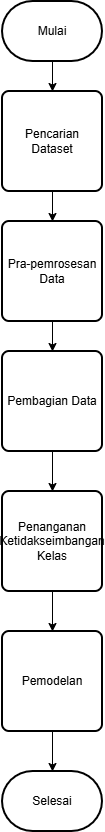

The diagram above was exported from draw.io. Its source (the exported page's mxGraphModel, read from the mxfile embedded in the PNG):
<mxGraphModel dx="1398" dy="841" grid="1" gridSize="10" guides="1" tooltips="1" connect="1" arrows="1" fold="1" page="1" pageScale="1" pageWidth="850" pageHeight="1100" math="0" shadow="0">
  <root>
    <mxCell id="0" />
    <mxCell id="1" parent="0" />
    <mxCell id="CkXW5B1azifcfN7LSs2L-7" edge="1" parent="1" source="CkXW5B1azifcfN7LSs2L-1" style="edgeStyle=orthogonalEdgeStyle;rounded=0;orthogonalLoop=1;jettySize=auto;html=1;exitX=0.5;exitY=1;exitDx=0;exitDy=0;exitPerimeter=0;entryX=0.5;entryY=0;entryDx=0;entryDy=0;" target="CkXW5B1azifcfN7LSs2L-2">
      <mxGeometry relative="1" as="geometry" />
    </mxCell>
    <mxCell id="CkXW5B1azifcfN7LSs2L-1" parent="1" style="strokeWidth=2;html=1;shape=mxgraph.flowchart.terminator;whiteSpace=wrap;" value="Mulai" vertex="1">
      <mxGeometry height="60" width="100" x="375" y="50" as="geometry" />
    </mxCell>
    <mxCell id="CkXW5B1azifcfN7LSs2L-8" edge="1" parent="1" source="CkXW5B1azifcfN7LSs2L-2" style="edgeStyle=orthogonalEdgeStyle;rounded=0;orthogonalLoop=1;jettySize=auto;html=1;exitX=0.5;exitY=1;exitDx=0;exitDy=0;entryX=0.5;entryY=0;entryDx=0;entryDy=0;" target="CkXW5B1azifcfN7LSs2L-3">
      <mxGeometry relative="1" as="geometry" />
    </mxCell>
    <mxCell id="CkXW5B1azifcfN7LSs2L-2" parent="1" style="rounded=1;whiteSpace=wrap;html=1;absoluteArcSize=1;arcSize=14;strokeWidth=2;" value="Pencarian Dataset" vertex="1">
      <mxGeometry height="100" width="100" x="375" y="140" as="geometry" />
    </mxCell>
    <mxCell id="CkXW5B1azifcfN7LSs2L-9" edge="1" parent="1" source="CkXW5B1azifcfN7LSs2L-3" style="edgeStyle=orthogonalEdgeStyle;rounded=0;orthogonalLoop=1;jettySize=auto;html=1;exitX=0.5;exitY=1;exitDx=0;exitDy=0;entryX=0.5;entryY=0;entryDx=0;entryDy=0;" target="CkXW5B1azifcfN7LSs2L-4">
      <mxGeometry relative="1" as="geometry" />
    </mxCell>
    <mxCell id="CkXW5B1azifcfN7LSs2L-3" parent="1" style="rounded=1;whiteSpace=wrap;html=1;absoluteArcSize=1;arcSize=14;strokeWidth=2;" value="Pra-pemrosesan Data" vertex="1">
      <mxGeometry height="100" width="100" x="375" y="270" as="geometry" />
    </mxCell>
    <mxCell id="CkXW5B1azifcfN7LSs2L-10" edge="1" parent="1" source="CkXW5B1azifcfN7LSs2L-4" style="edgeStyle=orthogonalEdgeStyle;rounded=0;orthogonalLoop=1;jettySize=auto;html=1;exitX=0.5;exitY=1;exitDx=0;exitDy=0;entryX=0.5;entryY=0;entryDx=0;entryDy=0;" target="CkXW5B1azifcfN7LSs2L-5">
      <mxGeometry relative="1" as="geometry" />
    </mxCell>
    <mxCell id="CkXW5B1azifcfN7LSs2L-4" parent="1" style="rounded=1;whiteSpace=wrap;html=1;absoluteArcSize=1;arcSize=14;strokeWidth=2;" value="Pembagian Data" vertex="1">
      <mxGeometry height="100" width="100" x="375" y="400" as="geometry" />
    </mxCell>
    <mxCell id="CkXW5B1azifcfN7LSs2L-11" edge="1" parent="1" source="CkXW5B1azifcfN7LSs2L-5" style="edgeStyle=orthogonalEdgeStyle;rounded=0;orthogonalLoop=1;jettySize=auto;html=1;exitX=0.5;exitY=1;exitDx=0;exitDy=0;entryX=0.5;entryY=0;entryDx=0;entryDy=0;" target="CkXW5B1azifcfN7LSs2L-6">
      <mxGeometry relative="1" as="geometry" />
    </mxCell>
    <mxCell id="CkXW5B1azifcfN7LSs2L-5" parent="1" style="rounded=1;whiteSpace=wrap;html=1;absoluteArcSize=1;arcSize=14;strokeWidth=2;" value="Penanganan Ketidakseimbangan Kelas" vertex="1">
      <mxGeometry height="100" width="100" x="375" y="540" as="geometry" />
    </mxCell>
    <mxCell id="CkXW5B1azifcfN7LSs2L-6" parent="1" style="rounded=1;whiteSpace=wrap;html=1;absoluteArcSize=1;arcSize=14;strokeWidth=2;" value="Pemodelan" vertex="1">
      <mxGeometry height="100" width="100" x="375" y="680" as="geometry" />
    </mxCell>
    <mxCell id="CkXW5B1azifcfN7LSs2L-12" parent="1" style="strokeWidth=2;html=1;shape=mxgraph.flowchart.terminator;whiteSpace=wrap;" value="Selesai" vertex="1">
      <mxGeometry height="60" width="100" x="375" y="820" as="geometry" />
    </mxCell>
    <mxCell id="CkXW5B1azifcfN7LSs2L-13" edge="1" parent="1" source="CkXW5B1azifcfN7LSs2L-6" style="edgeStyle=orthogonalEdgeStyle;rounded=0;orthogonalLoop=1;jettySize=auto;html=1;exitX=0.5;exitY=1;exitDx=0;exitDy=0;entryX=0.5;entryY=0;entryDx=0;entryDy=0;entryPerimeter=0;" target="CkXW5B1azifcfN7LSs2L-12">
      <mxGeometry relative="1" as="geometry" />
    </mxCell>
  </root>
</mxGraphModel>